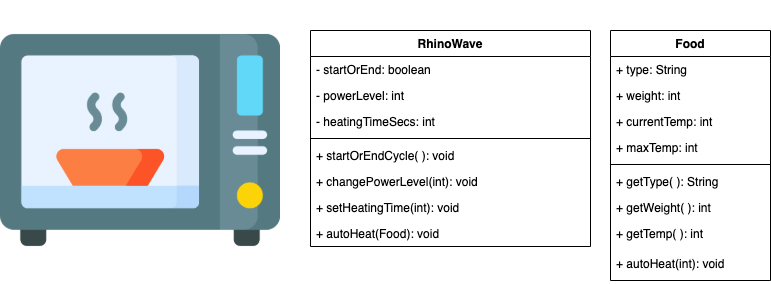

The diagram above was exported from draw.io. Its source (the exported page's mxGraphModel, read from the mxfile embedded in the PNG):
<mxGraphModel dx="119" dy="486" grid="1" gridSize="10" guides="1" tooltips="1" connect="1" arrows="1" fold="1" page="1" pageScale="1" pageWidth="827" pageHeight="1169" math="0" shadow="0">
  <root>
    <mxCell id="0" />
    <mxCell id="1" parent="0" />
    <mxCell id="6TPL4AKi-3FXdpoCNHnH-1" value="" style="shape=image;verticalLabelPosition=bottom;labelBackgroundColor=#ffffff;verticalAlign=top;aspect=fixed;imageAspect=0;image=data:image/png,(base64 omitted: 16944 chars);" parent="1" vertex="1">
      <mxGeometry x="860" y="50" width="280" height="280" as="geometry" />
    </mxCell>
    <mxCell id="6TPL4AKi-3FXdpoCNHnH-2" value="RhinoWave" style="swimlane;fontStyle=1;align=center;verticalAlign=top;childLayout=stackLayout;horizontal=1;startSize=26;horizontalStack=0;resizeParent=1;resizeParentMax=0;resizeLast=0;collapsible=1;marginBottom=0;" parent="1" vertex="1">
      <mxGeometry x="1170" y="80" width="280" height="216" as="geometry" />
    </mxCell>
    <mxCell id="6TPL4AKi-3FXdpoCNHnH-3" value="- startOrEnd: boolean" style="text;strokeColor=none;fillColor=none;align=left;verticalAlign=top;spacingLeft=4;spacingRight=4;overflow=hidden;rotatable=0;points=[[0,0.5],[1,0.5]];portConstraint=eastwest;" parent="6TPL4AKi-3FXdpoCNHnH-2" vertex="1">
      <mxGeometry y="26" width="280" height="26" as="geometry" />
    </mxCell>
    <mxCell id="NoEuM11RnQhH59w2urLi-45" value="- powerLevel: int" style="text;strokeColor=none;fillColor=none;align=left;verticalAlign=top;spacingLeft=4;spacingRight=4;overflow=hidden;rotatable=0;points=[[0,0.5],[1,0.5]];portConstraint=eastwest;" parent="6TPL4AKi-3FXdpoCNHnH-2" vertex="1">
      <mxGeometry y="52" width="280" height="26" as="geometry" />
    </mxCell>
    <mxCell id="r1vtyuhYJ0un0MfzQUhX-22" value="- heatingTimeSecs: int" style="text;strokeColor=none;fillColor=none;align=left;verticalAlign=top;spacingLeft=4;spacingRight=4;overflow=hidden;rotatable=0;points=[[0,0.5],[1,0.5]];portConstraint=eastwest;" vertex="1" parent="6TPL4AKi-3FXdpoCNHnH-2">
      <mxGeometry y="78" width="280" height="26" as="geometry" />
    </mxCell>
    <mxCell id="6TPL4AKi-3FXdpoCNHnH-4" value="" style="line;strokeWidth=1;fillColor=none;align=left;verticalAlign=middle;spacingTop=-1;spacingLeft=3;spacingRight=3;rotatable=0;labelPosition=right;points=[];portConstraint=eastwest;" parent="6TPL4AKi-3FXdpoCNHnH-2" vertex="1">
      <mxGeometry y="104" width="280" height="8" as="geometry" />
    </mxCell>
    <mxCell id="r1vtyuhYJ0un0MfzQUhX-24" value="+ startOrEndCycle( ): void" style="text;strokeColor=none;fillColor=none;align=left;verticalAlign=top;spacingLeft=4;spacingRight=4;overflow=hidden;rotatable=0;points=[[0,0.5],[1,0.5]];portConstraint=eastwest;" vertex="1" parent="6TPL4AKi-3FXdpoCNHnH-2">
      <mxGeometry y="112" width="280" height="26" as="geometry" />
    </mxCell>
    <mxCell id="r1vtyuhYJ0un0MfzQUhX-21" value="+ changePowerLevel(int): void" style="text;strokeColor=none;fillColor=none;align=left;verticalAlign=top;spacingLeft=4;spacingRight=4;overflow=hidden;rotatable=0;points=[[0,0.5],[1,0.5]];portConstraint=eastwest;" vertex="1" parent="6TPL4AKi-3FXdpoCNHnH-2">
      <mxGeometry y="138" width="280" height="26" as="geometry" />
    </mxCell>
    <mxCell id="r1vtyuhYJ0un0MfzQUhX-25" value="+ setHeatingTime(int): void" style="text;strokeColor=none;fillColor=none;align=left;verticalAlign=top;spacingLeft=4;spacingRight=4;overflow=hidden;rotatable=0;points=[[0,0.5],[1,0.5]];portConstraint=eastwest;" vertex="1" parent="6TPL4AKi-3FXdpoCNHnH-2">
      <mxGeometry y="164" width="280" height="26" as="geometry" />
    </mxCell>
    <mxCell id="r1vtyuhYJ0un0MfzQUhX-26" value="+ autoHeat(Food): void" style="text;strokeColor=none;fillColor=none;align=left;verticalAlign=top;spacingLeft=4;spacingRight=4;overflow=hidden;rotatable=0;points=[[0,0.5],[1,0.5]];portConstraint=eastwest;" vertex="1" parent="6TPL4AKi-3FXdpoCNHnH-2">
      <mxGeometry y="190" width="280" height="26" as="geometry" />
    </mxCell>
    <mxCell id="NoEuM11RnQhH59w2urLi-53" value="Food" style="swimlane;fontStyle=1;align=center;verticalAlign=top;childLayout=stackLayout;horizontal=1;startSize=26;horizontalStack=0;resizeParent=1;resizeParentMax=0;resizeLast=0;collapsible=1;marginBottom=0;" parent="1" vertex="1">
      <mxGeometry x="1470" y="80" width="160" height="250" as="geometry" />
    </mxCell>
    <mxCell id="NoEuM11RnQhH59w2urLi-54" value="+ type: String" style="text;strokeColor=none;fillColor=none;align=left;verticalAlign=top;spacingLeft=4;spacingRight=4;overflow=hidden;rotatable=0;points=[[0,0.5],[1,0.5]];portConstraint=eastwest;" parent="NoEuM11RnQhH59w2urLi-53" vertex="1">
      <mxGeometry y="26" width="160" height="26" as="geometry" />
    </mxCell>
    <mxCell id="r1vtyuhYJ0un0MfzQUhX-2" value="+ weight: int" style="text;strokeColor=none;fillColor=none;align=left;verticalAlign=top;spacingLeft=4;spacingRight=4;overflow=hidden;rotatable=0;points=[[0,0.5],[1,0.5]];portConstraint=eastwest;" vertex="1" parent="NoEuM11RnQhH59w2urLi-53">
      <mxGeometry y="52" width="160" height="26" as="geometry" />
    </mxCell>
    <mxCell id="r1vtyuhYJ0un0MfzQUhX-13" value="+ currentTemp: int" style="text;strokeColor=none;fillColor=none;align=left;verticalAlign=top;spacingLeft=4;spacingRight=4;overflow=hidden;rotatable=0;points=[[0,0.5],[1,0.5]];portConstraint=eastwest;" vertex="1" parent="NoEuM11RnQhH59w2urLi-53">
      <mxGeometry y="78" width="160" height="26" as="geometry" />
    </mxCell>
    <mxCell id="r1vtyuhYJ0un0MfzQUhX-27" value="+ maxTemp: int" style="text;strokeColor=none;fillColor=none;align=left;verticalAlign=top;spacingLeft=4;spacingRight=4;overflow=hidden;rotatable=0;points=[[0,0.5],[1,0.5]];portConstraint=eastwest;" vertex="1" parent="NoEuM11RnQhH59w2urLi-53">
      <mxGeometry y="104" width="160" height="26" as="geometry" />
    </mxCell>
    <mxCell id="NoEuM11RnQhH59w2urLi-55" value="" style="line;strokeWidth=1;fillColor=none;align=left;verticalAlign=middle;spacingTop=-1;spacingLeft=3;spacingRight=3;rotatable=0;labelPosition=right;points=[];portConstraint=eastwest;" parent="NoEuM11RnQhH59w2urLi-53" vertex="1">
      <mxGeometry y="130" width="160" height="8" as="geometry" />
    </mxCell>
    <mxCell id="NoEuM11RnQhH59w2urLi-56" value="+ getType( ): String" style="text;strokeColor=none;fillColor=none;align=left;verticalAlign=top;spacingLeft=4;spacingRight=4;overflow=hidden;rotatable=0;points=[[0,0.5],[1,0.5]];portConstraint=eastwest;" parent="NoEuM11RnQhH59w2urLi-53" vertex="1">
      <mxGeometry y="138" width="160" height="26" as="geometry" />
    </mxCell>
    <mxCell id="r1vtyuhYJ0un0MfzQUhX-3" value="+ getWeight( ): int" style="text;strokeColor=none;fillColor=none;align=left;verticalAlign=top;spacingLeft=4;spacingRight=4;overflow=hidden;rotatable=0;points=[[0,0.5],[1,0.5]];portConstraint=eastwest;" vertex="1" parent="NoEuM11RnQhH59w2urLi-53">
      <mxGeometry y="164" width="160" height="26" as="geometry" />
    </mxCell>
    <mxCell id="r1vtyuhYJ0un0MfzQUhX-14" value="+ getTemp( ): int" style="text;strokeColor=none;fillColor=none;align=left;verticalAlign=top;spacingLeft=4;spacingRight=4;overflow=hidden;rotatable=0;points=[[0,0.5],[1,0.5]];portConstraint=eastwest;" vertex="1" parent="NoEuM11RnQhH59w2urLi-53">
      <mxGeometry y="190" width="160" height="30" as="geometry" />
    </mxCell>
    <mxCell id="r1vtyuhYJ0un0MfzQUhX-28" value="+ autoHeat(int): void" style="text;strokeColor=none;fillColor=none;align=left;verticalAlign=top;spacingLeft=4;spacingRight=4;overflow=hidden;rotatable=0;points=[[0,0.5],[1,0.5]];portConstraint=eastwest;" vertex="1" parent="NoEuM11RnQhH59w2urLi-53">
      <mxGeometry y="220" width="160" height="30" as="geometry" />
    </mxCell>
  </root>
</mxGraphModel>